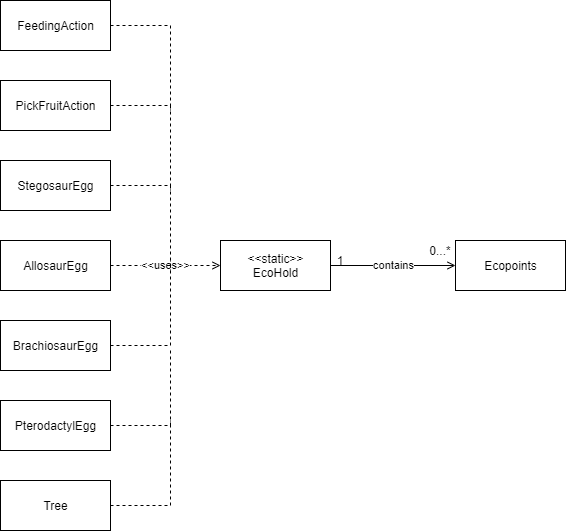

The diagram above was exported from draw.io. Its source (the exported page's mxGraphModel, read from the mxfile embedded in the PNG):
<mxGraphModel dx="1038" dy="580" grid="1" gridSize="10" guides="1" tooltips="1" connect="1" arrows="1" fold="1" page="1" pageScale="1" pageWidth="850" pageHeight="1100" math="0" shadow="0">
  <root>
    <mxCell id="0" />
    <mxCell id="1" parent="0" />
    <mxCell id="6suVWkKewZYzaLZlY2fd-3" value="contains" style="edgeStyle=orthogonalEdgeStyle;rounded=0;orthogonalLoop=1;jettySize=auto;html=1;exitX=1;exitY=0.5;exitDx=0;exitDy=0;endArrow=open;endFill=0;" parent="1" source="6suVWkKewZYzaLZlY2fd-1" target="6suVWkKewZYzaLZlY2fd-2" edge="1">
      <mxGeometry relative="1" as="geometry" />
    </mxCell>
    <mxCell id="6suVWkKewZYzaLZlY2fd-1" value="&amp;lt;&amp;lt;static&amp;gt;&amp;gt;&lt;br&gt;EcoHold" style="html=1;" parent="1" vertex="1">
      <mxGeometry x="350" y="270" width="110" height="50" as="geometry" />
    </mxCell>
    <mxCell id="6suVWkKewZYzaLZlY2fd-2" value="Ecopoints" style="html=1;" parent="1" vertex="1">
      <mxGeometry x="585" y="270" width="110" height="50" as="geometry" />
    </mxCell>
    <mxCell id="6suVWkKewZYzaLZlY2fd-4" value="1" style="text;html=1;strokeColor=none;fillColor=none;align=center;verticalAlign=middle;whiteSpace=wrap;rounded=0;" parent="1" vertex="1">
      <mxGeometry x="450" y="280" width="40" height="20" as="geometry" />
    </mxCell>
    <mxCell id="6suVWkKewZYzaLZlY2fd-5" value="0...*" style="text;html=1;strokeColor=none;fillColor=none;align=center;verticalAlign=middle;whiteSpace=wrap;rounded=0;" parent="1" vertex="1">
      <mxGeometry x="550" y="270" width="40" height="20" as="geometry" />
    </mxCell>
    <mxCell id="6suVWkKewZYzaLZlY2fd-15" style="edgeStyle=orthogonalEdgeStyle;rounded=0;orthogonalLoop=1;jettySize=auto;html=1;exitX=1;exitY=0.5;exitDx=0;exitDy=0;dashed=1;endArrow=none;endFill=0;" parent="1" source="6suVWkKewZYzaLZlY2fd-6" edge="1">
      <mxGeometry relative="1" as="geometry">
        <mxPoint x="300" y="220" as="targetPoint" />
      </mxGeometry>
    </mxCell>
    <mxCell id="6suVWkKewZYzaLZlY2fd-6" value="PickFruitAction" style="html=1;" parent="1" vertex="1">
      <mxGeometry x="130" y="110" width="110" height="50" as="geometry" />
    </mxCell>
    <mxCell id="6suVWkKewZYzaLZlY2fd-11" value="&amp;lt;&amp;lt;uses&amp;gt;&amp;gt;" style="edgeStyle=orthogonalEdgeStyle;rounded=0;orthogonalLoop=1;jettySize=auto;html=1;endArrow=open;endFill=0;dashed=1;" parent="1" source="6suVWkKewZYzaLZlY2fd-7" target="6suVWkKewZYzaLZlY2fd-1" edge="1">
      <mxGeometry relative="1" as="geometry" />
    </mxCell>
    <mxCell id="6suVWkKewZYzaLZlY2fd-7" value="AllosaurEgg" style="html=1;" parent="1" vertex="1">
      <mxGeometry x="130" y="270" width="110" height="50" as="geometry" />
    </mxCell>
    <mxCell id="6suVWkKewZYzaLZlY2fd-14" style="edgeStyle=orthogonalEdgeStyle;rounded=0;orthogonalLoop=1;jettySize=auto;html=1;exitX=1;exitY=0.5;exitDx=0;exitDy=0;dashed=1;endArrow=none;endFill=0;" parent="1" source="6suVWkKewZYzaLZlY2fd-8" edge="1">
      <mxGeometry relative="1" as="geometry">
        <mxPoint x="300" y="300" as="targetPoint" />
      </mxGeometry>
    </mxCell>
    <mxCell id="6suVWkKewZYzaLZlY2fd-8" value="StegosaurEgg" style="html=1;" parent="1" vertex="1">
      <mxGeometry x="130" y="190" width="110" height="50" as="geometry" />
    </mxCell>
    <mxCell id="6suVWkKewZYzaLZlY2fd-17" style="edgeStyle=orthogonalEdgeStyle;rounded=0;orthogonalLoop=1;jettySize=auto;html=1;exitX=1;exitY=0.5;exitDx=0;exitDy=0;dashed=1;endArrow=none;endFill=0;" parent="1" source="6suVWkKewZYzaLZlY2fd-9" edge="1">
      <mxGeometry relative="1" as="geometry">
        <mxPoint x="300" y="290" as="targetPoint" />
      </mxGeometry>
    </mxCell>
    <mxCell id="6suVWkKewZYzaLZlY2fd-9" value="BrachiosaurEgg" style="html=1;" parent="1" vertex="1">
      <mxGeometry x="130" y="350" width="110" height="50" as="geometry" />
    </mxCell>
    <mxCell id="6suVWkKewZYzaLZlY2fd-18" style="edgeStyle=orthogonalEdgeStyle;rounded=0;orthogonalLoop=1;jettySize=auto;html=1;exitX=1;exitY=0.5;exitDx=0;exitDy=0;dashed=1;endArrow=none;endFill=0;" parent="1" source="6suVWkKewZYzaLZlY2fd-10" edge="1">
      <mxGeometry relative="1" as="geometry">
        <mxPoint x="300" y="380" as="targetPoint" />
      </mxGeometry>
    </mxCell>
    <mxCell id="6suVWkKewZYzaLZlY2fd-10" value="PterodactylEgg" style="html=1;" parent="1" vertex="1">
      <mxGeometry x="130" y="430" width="110" height="50" as="geometry" />
    </mxCell>
    <mxCell id="6suVWkKewZYzaLZlY2fd-16" style="edgeStyle=orthogonalEdgeStyle;rounded=0;orthogonalLoop=1;jettySize=auto;html=1;exitX=1;exitY=0.5;exitDx=0;exitDy=0;dashed=1;endArrow=none;endFill=0;" parent="1" source="6suVWkKewZYzaLZlY2fd-12" edge="1">
      <mxGeometry relative="1" as="geometry">
        <mxPoint x="300" y="140" as="targetPoint" />
      </mxGeometry>
    </mxCell>
    <mxCell id="6suVWkKewZYzaLZlY2fd-12" value="FeedingAction" style="html=1;" parent="1" vertex="1">
      <mxGeometry x="130" y="30" width="110" height="50" as="geometry" />
    </mxCell>
    <mxCell id="6suVWkKewZYzaLZlY2fd-19" style="edgeStyle=orthogonalEdgeStyle;rounded=0;orthogonalLoop=1;jettySize=auto;html=1;exitX=1;exitY=0.5;exitDx=0;exitDy=0;dashed=1;endArrow=none;endFill=0;" parent="1" source="6suVWkKewZYzaLZlY2fd-13" edge="1">
      <mxGeometry relative="1" as="geometry">
        <mxPoint x="300" y="450" as="targetPoint" />
      </mxGeometry>
    </mxCell>
    <mxCell id="6suVWkKewZYzaLZlY2fd-13" value="Tree" style="html=1;" parent="1" vertex="1">
      <mxGeometry x="130" y="510" width="110" height="50" as="geometry" />
    </mxCell>
  </root>
</mxGraphModel>